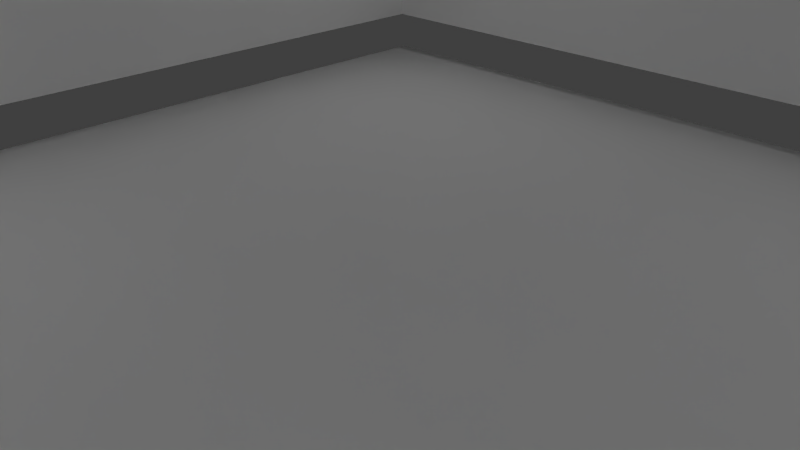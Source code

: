 # Source: temp.blend  (saved by Blender 2.71.0; exported with 4.5.12 LTS)
import bpy
from mathutils import Matrix  # noqa: F401  (used for matrix-valued properties, if any)

bpy.ops.wm.read_factory_settings(use_empty=True)
scene = bpy.context.scene
scene.name = 'Scene'

# ---- collections
col_collection_1 = bpy.data.collections.new('Collection 1'); scene.collection.children.link(col_collection_1)

# ---- world
world_world = bpy.data.worlds.new('World'); scene.world = world_world
world_world.color = (0.05088, 0.05088, 0.05088)
world_world.use_sun_shadow = False
world_world.sun_shadow_jitter_overblur = 0.0
world_world.cycles.sampling_method = 'MANUAL'
world_world.cycles.sample_map_resolution = 256

# ---- cameras
cam_camera = bpy.data.cameras.new('Camera')
cam_camera.clip_end = 100.0
cam_camera.lens = 35.0
cam_camera.sensor_width = 32.0
cam_camera.sensor_height = 18.0
cam_camera.ortho_scale = 7.314
cam_camera.dof.focus_distance = 0.0
cam_camera.dof.aperture_fstop = 128.0

# ---- lights
light_point_002 = bpy.data.lights.new('Point.002', 'POINT')
light_point_002.transmission_factor = 0.0
light_point_002.energy = 100.0
light_point_002.shadow_buffer_clip_start = 0.5
light_point_002.shadow_soft_size = 0.1
light_point_002.shadow_maximum_resolution = 0.006
light_point_002.use_absolute_resolution = True
light_point_002.cycles.use_multiple_importance_sampling = False
light_point_001 = bpy.data.lights.new('Point.001', 'POINT')
light_point_001.transmission_factor = 0.0
light_point_001.energy = 100.0
light_point_001.shadow_buffer_clip_start = 0.5
light_point_001.shadow_soft_size = 0.1
light_point_001.shadow_maximum_resolution = 0.006
light_point_001.use_absolute_resolution = True
light_point_001.cycles.use_multiple_importance_sampling = False
light_point = bpy.data.lights.new('Point', 'POINT')
light_point.transmission_factor = 0.0
light_point.energy = 100.0
light_point.shadow_buffer_clip_start = 0.5
light_point.shadow_soft_size = 0.1
light_point.shadow_maximum_resolution = 0.006
light_point.use_absolute_resolution = True
light_point.cycles.use_multiple_importance_sampling = False
light_lamp = bpy.data.lights.new('Lamp', 'POINT')
light_lamp.transmission_factor = 0.0
light_lamp.cutoff_distance = 30.0
light_lamp.energy = 100.0
light_lamp.shadow_buffer_clip_start = 1.001
light_lamp.shadow_soft_size = 0.1
light_lamp.shadow_maximum_resolution = 0.006
light_lamp.use_absolute_resolution = True
light_lamp.cycles.use_multiple_importance_sampling = False

# ---- meshes
me_cube = bpy.data.meshes.new('Cube')
me_cube.from_pydata([(-1.0, -1.0, -1.0), (-1.0, 1.0, -1.0), (1.0, 1.0, -1.0), (1.0, -1.0, -1.0), (-1.0, -1.0, 1.0), (-1.0, 1.0, 1.0), (1.0, 1.0, 1.0), (1.0, -1.0, 1.0)], [], [(4, 5, 1, 0), (5, 6, 2, 1), (6, 7, 3, 2), (7, 4, 0, 3), (0, 1, 2, 3), (7, 6, 5, 4)])
me_cube.use_remesh_preserve_volume = False
me_cube.use_remesh_preserve_attributes = False
me_cube.use_mirror_vertex_groups = False
me_cube.update()
me_plane_004 = bpy.data.meshes.new('Plane.004')
me_plane_004.from_pydata([(-1.0, -1.0, 0.0), (1.0, -1.0, 0.0), (-1.0, 1.0, 0.0), (1.0, 1.0, 0.0)], [], [(0, 1, 3, 2)])
_uv = me_plane_004.uv_layers.new(name='UVMap')
_uv.uv.foreach_set('vector', [0.0001001, 9.998e-05, 0.9999, 0.0001, 0.9999, 0.9999, 9.998e-05, 0.9999])
me_plane_004.use_remesh_preserve_volume = False
me_plane_004.use_remesh_preserve_attributes = False
me_plane_004.use_mirror_vertex_groups = False
me_plane_004.update()
me_plane_003 = bpy.data.meshes.new('Plane.003')
me_plane_003.from_pydata([(-1.0, -1.0, 0.0), (1.0, -1.0, 0.0), (-1.0, 1.0, 0.0), (1.0, 1.0, 0.0)], [], [(0, 1, 3, 2)])
_uv = me_plane_003.uv_layers.new(name='UVMap')
_uv.uv.foreach_set('vector', [0.0001001, 9.998e-05, 0.9999, 0.0001, 0.9999, 0.9999, 9.998e-05, 0.9999])
me_plane_003.use_remesh_preserve_volume = False
me_plane_003.use_remesh_preserve_attributes = False
me_plane_003.use_mirror_vertex_groups = False
me_plane_003.update()
me_plane_002 = bpy.data.meshes.new('Plane.002')
me_plane_002.from_pydata([(-1.0, -1.0, 0.0), (1.0, -1.0, 0.0), (-1.0, 1.0, 0.0), (1.0, 1.0, 0.0)], [], [(0, 1, 3, 2)])
_uv = me_plane_002.uv_layers.new(name='UVMap')
_uv.uv.foreach_set('vector', [0.0001001, 9.998e-05, 0.9999, 0.0001, 0.9999, 0.9999, 9.998e-05, 0.9999])
me_plane_002.use_remesh_preserve_volume = False
me_plane_002.use_remesh_preserve_attributes = False
me_plane_002.use_mirror_vertex_groups = False
me_plane_002.update()
me_plane_001 = bpy.data.meshes.new('Plane.001')
me_plane_001.from_pydata([(-1.0, -1.0, 0.0), (1.0, -1.0, 0.0), (-1.0, 1.0, 0.0), (1.0, 1.0, 0.0)], [], [(0, 1, 3, 2)])
_uv = me_plane_001.uv_layers.new(name='UVMap')
_uv.uv.foreach_set('vector', [0.0001001, 9.998e-05, 0.9999, 0.0001, 0.9999, 0.9999, 9.998e-05, 0.9999])
me_plane_001.use_remesh_preserve_volume = False
me_plane_001.use_remesh_preserve_attributes = False
me_plane_001.use_mirror_vertex_groups = False
me_plane_001.update()
me_plane = bpy.data.meshes.new('Plane')
me_plane.from_pydata([(-1.0, -1.0, 0.0), (1.0, -1.0, 0.0), (-1.0, 1.0, 0.0), (1.0, 1.0, 0.0)], [], [(0, 1, 3, 2)])
_uv = me_plane.uv_layers.new(name='UVMap')
_uv.uv.foreach_set('vector', [0.0001001, 9.998e-05, 0.9999, 0.0001, 0.9999, 0.9999, 9.998e-05, 0.9999])
me_plane.use_remesh_preserve_volume = False
me_plane.use_remesh_preserve_attributes = False
me_plane.use_mirror_vertex_groups = False
me_plane.update()

# ---- objects
ob_cube = bpy.data.objects.new('Cube', me_cube)
ob_point_002 = bpy.data.objects.new('Point.002', light_point_002)
ob_point_001 = bpy.data.objects.new('Point.001', light_point_001)
ob_point = bpy.data.objects.new('Point', light_point)
ob_plane_004 = bpy.data.objects.new('Plane.004', me_plane_004)
ob_plane_003 = bpy.data.objects.new('Plane.003', me_plane_003)
ob_plane_002 = bpy.data.objects.new('Plane.002', me_plane_002)
ob_plane_001 = bpy.data.objects.new('Plane.001', me_plane_001)
ob_plane = bpy.data.objects.new('Plane', me_plane)
ob_lamp = bpy.data.objects.new('Lamp', light_lamp)
ob_camera = bpy.data.objects.new('Camera', cam_camera)

# ---- transforms, parenting, visibility, modifiers, constraints
ob_cube.location = (0.5553, -0.00196, 4.978)
ob_cube.scale = (0.1017, 0.1017, 0.1017)
ob_cube.lineart.crease_threshold = 0.0
ob_point_002.location = (6.795, 7.154, 7.212)
ob_point_002.scale = (0.8737, 0.8737, 0.8737)
ob_point_002.lineart.crease_threshold = 0.0
ob_point_001.location = (-5.602, 6.796, 6.827)
ob_point_001.scale = (0.8737, 0.8737, 0.8737)
ob_point_001.lineart.crease_threshold = 0.0
ob_point.location = (-6.847, -6.33, 5.631)
ob_point.scale = (0.8737, 0.8737, 0.8737)
ob_point.lineart.crease_threshold = 0.0
ob_plane_004.location = (-0.1834, -7.967, 4.786)
ob_plane_004.rotation_euler = (1.571, 0.0, 0.0)
ob_plane_004.scale = (8.737, 4.368, 0.8737)
ob_plane_004.lineart.crease_threshold = 0.0
ob_plane_003.location = (-8.483, 0.3325, 4.786)
ob_plane_003.rotation_euler = (0.0, 1.571, 0.0)
ob_plane_003.scale = (4.368, 8.737, 0.8737)
ob_plane_003.lineart.crease_threshold = 0.0
ob_plane_002.location = (8.117, 0.3325, 4.786)
ob_plane_002.rotation_euler = (0.0, 1.571, 0.0)
ob_plane_002.scale = (4.368, 8.737, 0.8737)
ob_plane_002.lineart.crease_threshold = 0.0
ob_plane_001.location = (-0.1834, 8.632, 4.786)
ob_plane_001.rotation_euler = (1.571, 0.0, 0.0)
ob_plane_001.scale = (8.737, 4.368, 0.8737)
ob_plane_001.lineart.crease_threshold = 0.0
ob_plane.location = (-0.1834, 0.3325, -0.5)
ob_plane.scale = (8.737, 8.737, 0.8737)
ob_plane.lineart.crease_threshold = 0.0
ob_lamp.location = (6.956, -5.506, 6.454)
ob_lamp.rotation_euler = (0.6503, 0.05522, 1.866)
ob_lamp.scale = (0.8737, 0.8737, 0.8737)
ob_lamp.lock_rotations_4d = False
ob_lamp.empty_display_type = 'ARROWS'
ob_lamp.color = (0.0, 0.0, 0.0, 0.0)
ob_lamp.lineart.crease_threshold = 0.0
ob_camera.location = (6.353, -5.353, 5.086)
ob_camera.rotation_euler = (1.109, 0.01082, 0.8149)
ob_camera.scale = (0.8737, 0.8737, 0.8737)
ob_camera.lock_rotations_4d = False
ob_camera.empty_display_type = 'ARROWS'
ob_camera.color = (0.0, 0.0, 0.0, 0.0)
ob_camera.display_type = 'WIRE'
ob_camera.lineart.crease_threshold = 0.0

# ---- collection membership
col_collection_1.objects.link(ob_cube)
col_collection_1.objects.link(ob_point_002)
col_collection_1.objects.link(ob_point_001)
col_collection_1.objects.link(ob_point)
col_collection_1.objects.link(ob_plane_004)
col_collection_1.objects.link(ob_plane_003)
col_collection_1.objects.link(ob_plane_002)
col_collection_1.objects.link(ob_plane_001)
col_collection_1.objects.link(ob_plane)
col_collection_1.objects.link(ob_lamp)
col_collection_1.objects.link(ob_camera)

# ---- scene / render settings (as saved in the file)
scene.camera = ob_camera
scene.frame_start = 1; scene.frame_end = 250; scene.frame_set(1)
scene.render.engine = 'BLENDER_EEVEE_NEXT'
scene.render.resolution_percentage = 50
scene.render.dither_intensity = 0.0
scene.cycles.use_denoising = False
scene.cycles.samples = 10
scene.cycles.sampling_pattern = 'TABULATED_SOBOL'
scene.cycles.light_sampling_threshold = 0.0
scene.cycles.use_adaptive_sampling = False
scene.cycles.use_light_tree = False
scene.cycles.blur_glossy = 0.0
scene.cycles.volume_bounces = 1
scene.cycles.pixel_filter_type = 'GAUSSIAN'
scene.cycles.sample_clamp_indirect = 0.0
scene.view_settings.view_transform = 'Standard'
bpy.context.view_layer.update()
